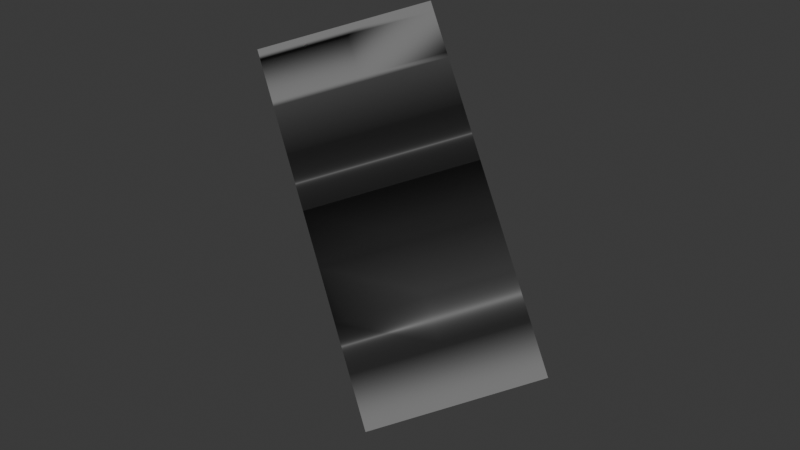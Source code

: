 # Source: 2.blend  (saved by Blender 4.0.36; exported with 4.5.12 LTS)
import bpy
from mathutils import Matrix  # noqa: F401  (used for matrix-valued properties, if any)

bpy.ops.wm.read_factory_settings(use_empty=True)
scene = bpy.context.scene
scene.name = 'Scene'

# ---- collections
col_collection = bpy.data.collections.new('Collection'); scene.collection.children.link(col_collection)

# ---- materials (node trees are filled in below, after node groups)
mat_029 = bpy.data.materials.new('매테리얼.029')
mat_029.use_transparent_shadow = False

# ---- node groups
ng_auto_smooth = bpy.data.node_groups.new('Auto Smooth', 'GeometryNodeTree')
_s = ng_auto_smooth.interface.new_socket(name='Geometry', in_out='OUTPUT', socket_type='NodeSocketGeometry')
_s = ng_auto_smooth.interface.new_socket(name='Geometry', in_out='INPUT', socket_type='NodeSocketGeometry')
_s = ng_auto_smooth.interface.new_socket(name='Angle', in_out='INPUT', socket_type='NodeSocketFloat')
_s.subtype = 'ANGLE'
_s.min_value = 0.0
_s.max_value = 3.142
ng_auto_smooth.is_modifier = True
_N = ng_auto_smooth.nodes; _L = ng_auto_smooth.links
n0 = _N.new('NodeGroupOutput'); n0.name = 'Group Output'; n0.location = (480, -100)
n1 = _N.new('NodeGroupInput'); n1.name = 'Group Input'; n1.location = (-420, -300)
n2 = _N.new('NodeGroupInput'); n2.name = 'Group Input.001'; n2.location = (-60, -100)
n3 = _N.new('GeometryNodeSetShadeSmooth'); n3.name = 'Set Shade Smooth'; n3.location = (120, -100)
n3.domain = 'EDGE'
n4 = _N.new('GeometryNodeSetShadeSmooth'); n4.name = 'Set Shade Smooth.001'; n4.location = (300, -100)
n5 = _N.new('GeometryNodeInputMeshEdgeAngle'); n5.name = 'Edge Angle'; n5.location = (-420, -220)
n6 = _N.new('GeometryNodeInputEdgeSmooth'); n6.name = 'Is Edge Smooth'; n6.location = (-60, -160)
n7 = _N.new('GeometryNodeInputShadeSmooth'); n7.name = 'Is Face Smooth'; n7.location = (-240, -340)
n8 = _N.new('FunctionNodeBooleanMath'); n8.name = 'Boolean Math'; n8.location = (-60, -220)
n9 = _N.new('FunctionNodeCompare'); n9.name = 'Compare'; n9.location = (-240, -180)
n9.operation = 'LESS_EQUAL'
_L.new(n5.outputs[0], n9.inputs[0])
_L.new(n4.outputs[0], n0.inputs[0])
_L.new(n1.outputs[1], n9.inputs[1])
_L.new(n9.outputs[0], n8.inputs[0])
_L.new(n7.outputs[0], n8.inputs[1])
_L.new(n2.outputs[0], n3.inputs[0])
_L.new(n6.outputs[0], n3.inputs[1])
_L.new(n3.outputs[0], n4.inputs[0])
_L.new(n8.outputs[0], n3.inputs[2])
n0.is_active_output = True

# ---- material node trees
mat_029.use_nodes = True; mat_029.node_tree.nodes.clear()
_N = mat_029.node_tree.nodes; _L = mat_029.node_tree.links
n0 = _N.new('ShaderNodeBsdfPrincipled'); n0.name = '프린시플드 BSDF'; n0.location = (10, 300)
n0.inputs[0].default_value = (0.1775, 0.1775, 0.1775, 1.0)
n0.inputs[2].default_value = 1.0
n0.inputs[3].default_value = 1.45
n1 = _N.new('ShaderNodeOutputMaterial'); n1.name = '매테리얼 출력'; n1.location = (300, 300)
_L.new(n0.outputs[0], n1.inputs[0])
n1.is_active_output = True

# ---- world
world_world = bpy.data.worlds.new('World'); scene.world = world_world
world_world.use_nodes = True; world_world.node_tree.nodes.clear()
_N = world_world.node_tree.nodes; _L = world_world.node_tree.links
n0 = _N.new('ShaderNodeOutputWorld'); n0.name = 'World Output'; n0.location = (300, 300)
n1 = _N.new('ShaderNodeBackground'); n1.name = 'Background'; n1.location = (10, 300)
n1.inputs[0].default_value = (0.05088, 0.05088, 0.05088, 1.0)
_L.new(n1.outputs[0], n0.inputs[0])
n0.is_active_output = True
world_world.color = (0.05088, 0.05088, 0.05088)
world_world.use_sun_shadow = False
world_world.sun_shadow_jitter_overblur = 0.0

# ---- meshes
me_035 = bpy.data.meshes.new('큐브.035')
me_035.from_pydata([(-1.0, -1.0, -1.0), (-0.9394, -0.9394, 3.025), (-1.0, 1.0, -1.0), (1.0, -1.0, -1.0), (0.9394, -0.9394, 3.025), (1.0, 1.0, -1.0), (0.9394, 0.9394, 3.025), (-1.0, -1.0, -0.425), (-1.0, -1.0, 0.15), (-1.0, -1.0, 0.7249), (-1.0, -1.0, 1.3), (-1.0, -1.0, 1.875), (-1.0, -1.0, 2.45), (-0.4775, 0.6485, 1.3), (1.0, 1.0, 2.45), (1.0, 1.0, 1.875), (1.0, 1.0, 1.3), (1.0, 1.0, 0.7249), (1.0, 1.0, 0.15), (1.0, 1.0, -0.425), (1.0, -1.0, 2.45), (1.0, -1.0, 1.875), (1.0, -1.0, 1.3), (1.0, -1.0, 0.7249), (1.0, -1.0, 0.15), (1.0, -1.0, -0.425), (-1.0, -1.0, 2.967), (1.0, 1.0, 2.967), (1.0, -1.0, 2.967), (-1.0, -1.0, 2.392), (1.0, 1.0, 2.392), (1.0, -1.0, 2.392), (-1.0, -1.0, 1.817), (1.0, 1.0, 1.817), (1.0, -1.0, 1.817), (-1.0, -1.0, 1.242), (-0.4775, 0.6485, 1.242), (1.0, 1.0, 1.242), (1.0, -1.0, 1.242), (-1.0, -1.0, 0.6674), (1.0, 1.0, 0.6674), (1.0, -1.0, 0.6674), (-1.0, -1.0, 0.09245), (1.0, 1.0, 0.09245), (1.0, -1.0, 0.09245), (1.0, 1.0, -0.3733), (1.0, -1.0, -0.3733), (-1.0, -1.0, -0.3733), (-1.0, -1.0, 3.025), (1.0, 1.0, 3.025), (1.0, -1.0, 3.025), (-0.9394, -0.9394, 2.962), (0.9394, 0.9394, 2.962), (0.9394, -0.9394, 2.962), (0.0, 1.0, -1.0), (0.0, 1.0, 3.025), (0.0, -1.0, -1.0), (0.0, -1.0, 3.025), (0.0, -1.0, -0.425), (0.0, -1.0, 0.15), (0.0, -1.0, 0.7249), (0.0, -1.0, 1.3), (0.0, -1.0, 1.875), (0.0, -1.0, 2.45), (0.0, 1.0, -0.425), (0.0, 1.0, 0.15), (0.0, 1.0, 0.7249), (0.0, 1.0, 1.3), (0.0, 1.0, 1.875), (0.0, 1.0, 2.45), (0.0, -1.0, 2.967), (0.0, 1.0, 2.967), (0.0, 1.0, 2.392), (0.0, -1.0, 2.392), (0.0, 1.0, 1.817), (0.0, -1.0, 1.817), (0.0, 1.0, 1.242), (0.0, -1.0, 1.242), (0.0, 1.0, 0.6674), (0.0, -1.0, 0.6674), (0.0, 1.0, 0.09245), (0.0, -1.0, 0.09245), (0.0, -1.0, -0.3733), (0.0, 1.0, -0.3733), (0.0, 0.9394, 3.025), (0.0, -0.9394, 3.025), (0.0, 0.9394, 2.962), (0.0, -0.9394, 2.962), (-1.0, 0.0, -1.0), (-1.0, 0.0, 3.025), (1.0, 0.0, -1.0), (1.0, 0.0, 3.025), (1.0, 0.0, -0.425), (1.0, 0.0, 0.15), (1.0, 0.0, 0.7249), (1.0, 0.0, 1.3), (1.0, 0.0, 1.875), (1.0, 0.0, 2.45), (-1.0, 0.0, -0.425), (-1.0, 0.0, 0.15), (-1.0, 0.0, 0.7249), (-1.0, 0.0, 1.3), (-1.0, 0.0, 1.875), (-1.0, 0.0, 2.45), (1.0, 0.0, 2.967), (-1.0, 0.0, 2.967), (-1.0, 0.0, 2.392), (1.0, 0.0, 2.392), (-1.0, 0.0, 1.817), (1.0, 0.0, 1.817), (-1.0, 0.0, 1.242), (1.0, 0.0, 1.242), (-1.0, 0.0, 0.6674), (1.0, 0.0, 0.6674), (-1.0, 0.0, 0.09245), (1.0, 0.0, 0.09245), (1.0, 0.0, -0.3733), (-1.0, 0.0, -0.3733), (-0.9394, 0.0, 3.025), (0.9394, 0.0, 3.025), (-0.9394, 0.0, 2.962), (0.9394, 0.0, 2.962), (0.0, 0.0, 2.962), (0.0, 0.0, -1.0), (-0.6479, -0.2716, 0.892), (-0.6479, -0.2716, 0.8345), (0.1471, 0.5172, 1.439), (0.1471, 0.5172, 1.382), (-0.5, 0.6941, 1.932), (-0.5, 0.6941, 1.989), (-0.5, -1.0, 3.025), (-0.5, -1.0, 2.967), (-0.4697, -0.9394, 3.025), (-0.4697, -0.9394, 2.962), (-0.4697, -0.184, 2.962), (0.2678, 0.4697, 2.962), (1.0, 0.5, 3.025), (1.0, 0.5, 2.967), (0.9394, 0.4697, 3.025), (0.9394, 0.4697, 2.962), (-0.75, -1.0, 3.025), (-0.75, -1.0, 2.967), (-0.7045, -0.9394, 3.025), (-0.7045, -0.9394, 2.962), (-0.7045, -0.184, 2.962), (-0.25, -1.0, 3.025), (-0.25, -1.0, 2.967), (-0.2348, -0.9394, 3.025), (-0.2348, -0.9394, 2.962), (-0.2348, -0.184, 2.962), (1.0, 0.25, 3.025), (1.0, 0.25, 2.967), (0.9394, 0.2348, 3.025), (0.9394, 0.2348, 2.962), (0.1093, 0.2348, 2.962), (0.2678, 0.7045, 2.962), (1.0, 0.75, 3.025), (1.0, 0.75, 2.967), (0.9394, 0.7045, 3.025), (0.9394, 0.7045, 2.962), (-0.875, -1.0, 3.025), (-0.875, -1.0, 2.967), (-0.8219, -0.9394, 3.025), (-0.8219, -0.9394, 2.962), (-0.8219, 0.0, 2.962), (0.24, 0.2068, 0.5844), (0.24, 0.2068, 0.5269), (-0.4823, 0.4265, 0.7249), (-0.4823, 0.4265, 0.6674), (1.0, -1.0, 2.915), (0.0, -1.0, 2.915), (1.0, 0.0, 2.915), (-1.0, -1.0, 2.91), (-1.0, 0.0, 2.91), (1.0, 1.0, 2.906), (0.0, 1.0, 2.906), (-1.0, 0.9988, -0.425), (-0.9965, 0.9961, -0.3733), (-0.5437, 0.4563, -0.2445), (-0.5437, 0.4563, -0.302)], [], [(71, 55, 49, 27), (104, 91, 50, 28), (161, 160, 48, 26), (123, 90, 3, 56), (85, 4, 53, 87), (56, 58, 7, 0), (81, 59, 8, 42), (79, 60, 9, 39), (77, 61, 10, 35), (75, 62, 11, 32), (73, 63, 12, 29), (90, 92, 25, 3), (115, 93, 24, 44), (113, 94, 23, 41), (111, 95, 22, 38), (109, 96, 21, 34), (107, 97, 20, 31), (54, 64, 19, 5), (80, 65, 18, 43), (78, 66, 17, 40), (76, 67, 16, 37), (74, 68, 15, 33), (72, 69, 14, 30), (125, 124, 13, 36), (63, 170, 70, 146, 131, 141, 161, 26, 172, 12), (171, 104, 28, 169), (175, 71, 27, 174), (68, 72, 30, 15), (96, 107, 31, 21), (62, 73, 29, 11), (67, 74, 33, 16), (95, 109, 34, 22), (61, 75, 32, 10), (66, 76, 37, 17), (94, 111, 38, 23), (60, 77, 35, 9), (65, 78, 40, 18), (93, 113, 41, 24), (59, 79, 39, 8), (83, 80, 43, 45), (116, 115, 44, 46), (82, 81, 42, 47), (58, 82, 47, 7), (92, 116, 46, 25), (64, 83, 45, 19), (84, 6, 49, 55), (119, 4, 50, 91), (162, 1, 48, 160), (158, 6, 52, 159), (118, 1, 51, 120), (155, 159, 52, 86), (6, 84, 86, 52), (4, 85, 57, 50), (25, 46, 82, 58), (46, 44, 81, 82), (24, 41, 79, 59), (23, 38, 77, 60), (22, 34, 75, 61), (21, 31, 73, 62), (169, 28, 70, 170), (36, 13, 67, 76), (31, 20, 63, 73), (34, 21, 62, 75), (38, 22, 61, 77), (41, 23, 60, 79), (44, 24, 59, 81), (3, 25, 58, 56), (147, 85, 87, 148), (88, 123, 56, 0), (28, 50, 57, 70), (2, 54, 123, 88), (148, 87, 122, 149), (87, 53, 121, 122), (4, 119, 121, 53), (152, 119, 91, 150), (1, 118, 89, 48), (7, 47, 117, 98), (19, 45, 116, 92), (45, 43, 115, 116), (47, 42, 114, 117), (18, 40, 113, 93), (8, 39, 112, 99), (17, 37, 111, 94), (9, 35, 110, 100), (16, 33, 109, 95), (10, 32, 108, 101), (15, 30, 107, 96), (11, 29, 106, 102), (172, 26, 105, 173), (14, 174, 27, 157, 137, 151, 104, 171, 97), (29, 12, 103, 106), (32, 11, 102, 108), (35, 10, 101, 110), (39, 9, 100, 112), (42, 8, 99, 114), (0, 7, 98, 88), (30, 14, 97, 107), (33, 15, 96, 109), (37, 16, 95, 111), (40, 17, 94, 113), (43, 18, 93, 115), (5, 19, 92, 90), (54, 5, 90, 123), (151, 150, 91, 104), (26, 48, 89, 105), (128, 72, 30, 107, 31), (20, 63, 12, 103, 129), (128, 106, 103, 129), (105, 26, 51, 120), (120, 105, 89, 118), (86, 84, 55, 71), (71, 27, 52, 86), (21, 62, 11, 102, 126, 68, 15, 96), (108, 127, 74, 33, 109, 34, 75, 32), (127, 108, 102, 126), (61, 22, 95, 16, 67, 13, 124, 101, 10), (35, 110, 125, 36, 76, 37, 111, 38, 77), (110, 101, 124, 125), (74, 127, 126, 68), (72, 128, 129, 69), (97, 20, 129, 69, 14), (106, 128, 31, 73, 29), (143, 133, 134, 144), (142, 132, 133, 143), (147, 132, 130, 145), (146, 145, 130, 131), (157, 156, 136, 137), (158, 138, 136, 156), (154, 153, 139, 135), (152, 138, 139, 153), (162, 142, 143, 163), (163, 143, 144, 164), (132, 142, 140, 130), (131, 130, 140, 141), (70, 57, 145, 146), (85, 147, 145, 57), (133, 148, 149, 134), (132, 147, 148, 133), (119, 152, 153, 121), (122, 121, 153, 154), (137, 136, 150, 151), (138, 152, 150, 136), (6, 158, 156, 49), (27, 49, 156, 157), (135, 139, 159, 155), (138, 158, 159, 139), (51, 163, 164, 120), (1, 162, 163, 51), (142, 162, 160, 140), (141, 140, 160, 161), (165, 94, 113, 166), (167, 165, 166, 168), (166, 79, 60, 165), (165, 66, 78, 166), (166, 79, 39, 112, 168), (165, 60, 9, 100, 167), (165, 94, 23, 60), (166, 113, 41, 79), (165, 66, 17, 94), (166, 78, 40, 113), (100, 167, 168, 112), (20, 169, 170, 63), (97, 171, 169, 20), (12, 172, 173, 103), (69, 175, 174, 14), (174, 171, 169, 170, 172, 173, 175), (175, 86, 71), (173, 105, 120), (2, 88, 98, 176), (54, 2, 176, 64), (58, 25, 92, 19, 64, 176, 98, 7), (24, 59, 8, 99, 178), (179, 80, 43, 115, 44), (179, 114, 99, 178), (64, 176, 177, 83), (177, 176, 98, 117), (82, 46, 116, 45, 83, 177, 117, 47), (80, 179, 178, 65), (93, 24, 178, 65, 18), (114, 179, 44, 81, 42), (86, 175, 173, 120, 164, 144, 134, 149, 122, 154, 135, 155)])
me_035.polygons.foreach_set('use_smooth', [True] * 181)
_uv = me_035.uv_layers.new(name='UV 맵')
_uv.uv.foreach_set('vector', [0.6214, 0.375, 0.625, 0.375, 0.625, 0.5, 0.6214, 0.5, 0.6214, 0.625, 0.625, 0.625, 0.625, 0.75, 0.6214, 0.75, 0.6214, 0.9844, 0.625, 0.9844, 0.625, 1.0, 0.6214, 1.0, 0.25, 0.625, 0.375, 0.625, 0.375, 0.75, 0.25, 0.75, 0.75, 0.7424, 0.6326, 0.7424, 0.6326, 0.7424, 0.75, 0.7424, 0.375, 0.875, 0.4107, 0.875, 0.4107, 1.0, 0.375, 1.0, 0.4429, 0.875, 0.4464, 0.875, 0.4464, 1.0, 0.4429, 1.0, 0.4786, 0.875, 0.4821, 0.875, 0.4821, 1.0, 0.4786, 1.0, 0.5143, 0.875, 0.5179, 0.875, 0.5179, 1.0, 0.5143, 1.0, 0.55, 0.875, 0.5536, 0.875, 0.5536, 1.0, 0.55, 1.0, 0.5857, 0.875, 0.5893, 0.875, 0.5893, 1.0, 0.5857, 1.0, 0.375, 0.625, 0.4107, 0.625, 0.4107, 0.75, 0.375, 0.75, 0.4429, 0.625, 0.4464, 0.625, 0.4464, 0.75, 0.4429, 0.75, 0.4786, 0.625, 0.4821, 0.625, 0.4821, 0.75, 0.4786, 0.75, 0.5143, 0.625, 0.5179, 0.625, 0.5179, 0.75, 0.5143, 0.75, 0.55, 0.625, 0.5536, 0.625, 0.5536, 0.75, 0.55, 0.75, 0.5857, 0.625, 0.5893, 0.625, 0.5893, 0.75, 0.5857, 0.75, 0.375, 0.375, 0.4107, 0.375, 0.4107, 0.5, 0.375, 0.5, 0.4429, 0.375, 0.4464, 0.375, 0.4464, 0.5, 0.4429, 0.5, 0.4786, 0.375, 0.4821, 0.375, 0.4821, 0.5, 0.4786, 0.5, 0.5143, 0.375, 0.5179, 0.375, 0.5179, 0.5, 0.5143, 0.5, 0.55, 0.375, 0.5536, 0.375, 0.5536, 0.5, 0.55, 0.5, 0.5857, 0.375, 0.5893, 0.375, 0.5893, 0.5, 0.5857, 0.5, 0.5143, 0.1897, 0.5179, 0.1897, 0.5179, 0.25, 0.5143, 0.25, 0.5893, 0.875, 0.6182, 0.875, 0.6214, 0.875, 0.6214, 0.9063, 0.6214, 0.9375, 0.6214, 0.9688, 0.6214, 0.9844, 0.6214, 1.0, 0.6179, 1.0, 0.5893, 1.0, 0.6182, 0.625, 0.6214, 0.625, 0.6214, 0.75, 0.6182, 0.75, 0.6176, 0.375, 0.6214, 0.375, 0.6214, 0.5, 0.6176, 0.5, 0.5536, 0.375, 0.5857, 0.375, 0.5857, 0.5, 0.5536, 0.5, 0.5536, 0.625, 0.5857, 0.625, 0.5857, 0.75, 0.5536, 0.75, 0.5536, 0.875, 0.5857, 0.875, 0.5857, 1.0, 0.5536, 1.0, 0.5179, 0.375, 0.55, 0.375, 0.55, 0.5, 0.5179, 0.5, 0.5179, 0.625, 0.55, 0.625, 0.55, 0.75, 0.5179, 0.75, 0.5179, 0.875, 0.55, 0.875, 0.55, 1.0, 0.5179, 1.0, 0.4821, 0.375, 0.5143, 0.375, 0.5143, 0.5, 0.4821, 0.5, 0.4821, 0.625, 0.5143, 0.625, 0.5143, 0.75, 0.4821, 0.75, 0.4821, 0.875, 0.5143, 0.875, 0.5143, 1.0, 0.4821, 1.0, 0.4464, 0.375, 0.4786, 0.375, 0.4786, 0.5, 0.4464, 0.5, 0.4464, 0.625, 0.4786, 0.625, 0.4786, 0.75, 0.4464, 0.75, 0.4464, 0.875, 0.4786, 0.875, 0.4786, 1.0, 0.4464, 1.0, 0.4139, 0.375, 0.4429, 0.375, 0.4429, 0.5, 0.4139, 0.5, 0.4139, 0.625, 0.4429, 0.625, 0.4429, 0.75, 0.4139, 0.75, 0.4139, 0.875, 0.4429, 0.875, 0.4429, 1.0, 0.4139, 1.0, 0.4107, 0.875, 0.4139, 0.875, 0.4139, 1.0, 0.4107, 1.0, 0.4107, 0.625, 0.4139, 0.625, 0.4139, 0.75, 0.4107, 0.75, 0.4107, 0.375, 0.4139, 0.375, 0.4139, 0.5, 0.4107, 0.5, 0.75, 0.5076, 0.6326, 0.5076, 0.625, 0.5, 0.75, 0.5, 0.6326, 0.625, 0.6326, 0.7424, 0.625, 0.75, 0.625, 0.625, 0.8527, 0.7424, 0.8674, 0.7424, 0.875, 0.75, 0.8594, 0.75, 0.6326, 0.5369, 0.6326, 0.5076, 0.6326, 0.5076, 0.6326, 0.5369, 0.8674, 0.625, 0.8674, 0.7424, 0.8674, 0.7424, 0.8674, 0.625, 0.75, 0.5369, 0.6326, 0.5369, 0.6326, 0.5076, 0.75, 0.5076, 0.6326, 0.5076, 0.75, 0.5076, 0.75, 0.5076, 0.6326, 0.5076, 0.6326, 0.7424, 0.75, 0.7424, 0.75, 0.75, 0.625, 0.75, 0.4107, 0.75, 0.4139, 0.75, 0.4139, 0.875, 0.4107, 0.875, 0.4139, 0.75, 0.4429, 0.75, 0.4429, 0.875, 0.4139, 0.875, 0.4464, 0.75, 0.4786, 0.75, 0.4786, 0.875, 0.4464, 0.875, 0.4821, 0.75, 0.5143, 0.75, 0.5143, 0.875, 0.4821, 0.875, 0.5179, 0.75, 0.55, 0.75, 0.55, 0.875, 0.5179, 0.875, 0.5536, 0.75, 0.5857, 0.75, 0.5857, 0.875, 0.5536, 0.875, 0.6182, 0.75, 0.6214, 0.75, 0.6214, 0.875, 0.6182, 0.875, 0.5143, 0.25, 0.5179, 0.25, 0.5179, 0.375, 0.5143, 0.375, 0.5857, 0.75, 0.5893, 0.75, 0.5893, 0.875, 0.5857, 0.875, 0.55, 0.75, 0.5536, 0.75, 0.5536, 0.875, 0.55, 0.875, 0.5143, 0.75, 0.5179, 0.75, 0.5179, 0.875, 0.5143, 0.875, 0.4786, 0.75, 0.4821, 0.75, 0.4821, 0.875, 0.4786, 0.875, 0.4429, 0.75, 0.4464, 0.75, 0.4464, 0.875, 0.4429, 0.875, 0.375, 0.75, 0.4107, 0.75, 0.4107, 0.875, 0.375, 0.875, 0.7794, 0.7424, 0.75, 0.7424, 0.75, 0.7424, 0.7794, 0.7424, 0.125, 0.625, 0.25, 0.625, 0.25, 0.75, 0.125, 0.75, 0.6214, 0.75, 0.625, 0.75, 0.625, 0.875, 0.6214, 0.875, 0.125, 0.5, 0.25, 0.5, 0.25, 0.625, 0.125, 0.625, 0.7794, 0.7424, 0.75, 0.7424, 0.75, 0.625, 0.7794, 0.625, 0.75, 0.7424, 0.6326, 0.7424, 0.6326, 0.625, 0.75, 0.625, 0.6326, 0.7424, 0.6326, 0.625, 0.6326, 0.625, 0.6326, 0.7424, 0.6326, 0.5956, 0.6326, 0.625, 0.625, 0.625, 0.625, 0.5938, 0.8674, 0.7424, 0.8674, 0.625, 0.875, 0.625, 0.875, 0.75, 0.4107, 0.0, 0.4139, 0.0, 0.4139, 0.125, 0.4107, 0.125, 0.4107, 0.5, 0.4139, 0.5, 0.4139, 0.625, 0.4107, 0.625, 0.4139, 0.5, 0.4429, 0.5, 0.4429, 0.625, 0.4139, 0.625, 0.4139, 0.0, 0.4429, 0.0, 0.4429, 0.125, 0.4139, 0.125, 0.4464, 0.5, 0.4786, 0.5, 0.4786, 0.625, 0.4464, 0.625, 0.4464, 0.0, 0.4786, 0.0, 0.4786, 0.125, 0.4464, 0.125, 0.4821, 0.5, 0.5143, 0.5, 0.5143, 0.625, 0.4821, 0.625, 0.4821, 0.0, 0.5143, 0.0, 0.5143, 0.125, 0.4821, 0.125, 0.5179, 0.5, 0.55, 0.5, 0.55, 0.625, 0.5179, 0.625, 0.5179, 0.0, 0.55, 0.0, 0.55, 0.125, 0.5179, 0.125, 0.5536, 0.5, 0.5857, 0.5, 0.5857, 0.625, 0.5536, 0.625, 0.5536, 0.0, 0.5857, 0.0, 0.5857, 0.125, 0.5536, 0.125, 0.6179, 0.0, 0.6214, 0.0, 0.6214, 0.125, 0.6179, 0.125, 0.5893, 0.5, 0.6176, 0.5, 0.6214, 0.5, 0.6214, 0.5312, 0.6214, 0.5625, 0.6214, 0.5938, 0.6214, 0.625, 0.6182, 0.625, 0.5893, 0.625, 0.5857, 0.0, 0.5893, 0.0, 0.5893, 0.125, 0.5857, 0.125, 0.55, 0.0, 0.5536, 0.0, 0.5536, 0.125, 0.55, 0.125, 0.5143, 0.0, 0.5179, 0.0, 0.5179, 0.125, 0.5143, 0.125, 0.4786, 0.0, 0.4821, 0.0, 0.4821, 0.125, 0.4786, 0.125, 0.4429, 0.0, 0.4464, 0.0, 0.4464, 0.125, 0.4429, 0.125, 0.375, 0.0, 0.4107, 0.0, 0.4107, 0.125, 0.375, 0.125, 0.5857, 0.5, 0.5893, 0.5, 0.5893, 0.625, 0.5857, 0.625, 0.55, 0.5, 0.5536, 0.5, 0.5536, 0.625, 0.55, 0.625, 0.5143, 0.5, 0.5179, 0.5, 0.5179, 0.625, 0.5143, 0.625, 0.4786, 0.5, 0.4821, 0.5, 0.4821, 0.625, 0.4786, 0.625, 0.4429, 0.5, 0.4464, 0.5, 0.4464, 0.625, 0.4429, 0.625, 0.375, 0.5, 0.4107, 0.5, 0.4107, 0.625, 0.375, 0.625, 0.25, 0.5, 0.375, 0.5, 0.375, 0.625, 0.25, 0.625, 0.6214, 0.5938, 0.625, 0.5938, 0.625, 0.625, 0.6214, 0.625, 0.6214, 0.0, 0.625, 0.0, 0.625, 0.125, 0.6214, 0.125, 0.0, 0.0, 0.0, 0.0, 0.0, 0.0, 0.0, 0.0, 0.0, 0.0, 0.0, 0.0, 0.0, 0.0, 0.0, 0.0, 0.0, 0.0, 0.0, 0.0, 0.0, 0.0, 0.0, 0.0, 0.5893, 0.125, 0.2946, 0.0625, 0.6214, 0.125, 0.6214, 0.0, 0.8674, 0.7424, 0.8674, 0.625, 0.8674, 0.625, 0.6214, 0.125, 0.625, 0.125, 0.8674, 0.625, 0.75, 0.5076, 0.75, 0.5076, 0.625, 0.375, 0.6214, 0.375, 0.6214, 0.375, 0.6214, 0.5, 0.6326, 0.5076, 0.75, 0.5076, 0.0, 0.0, 0.0, 0.0, 0.0, 0.0, 0.0, 0.0, 0.0, 0.0, 0.0, 0.0, 0.0, 0.0, 0.0, 0.0, 0.0, 0.0, 0.0, 0.0, 0.0, 0.0, 0.0, 0.0, 0.0, 0.0, 0.0, 0.0, 0.0, 0.0, 0.0, 0.0, 0.0, 0.0, 0.0, 0.0, 0.5536, 0.125, 0.2673, 0.06035, 0.0, 0.0, 0.0, 0.0, 0.0, 0.0, 0.0, 0.0, 0.0, 0.0, 0.0, 0.0, 0.0, 0.0, 0.0, 0.0, 0.0, 0.0, 0.0, 0.0, 0.0, 0.0, 0.0, 0.0, 0.0, 0.0, 0.0, 0.0, 0.0, 0.0, 0.0, 0.0, 0.0, 0.0, 0.0, 0.0, 0.5143, 0.125, 0.5179, 0.125, 0.5179, 0.1897, 0.5143, 0.1897, 0.0, 0.0, 0.0, 0.0, 0.2673, 0.06035, 0.0, 0.0, 0.0, 0.0, 0.0, 0.0, 0.2946, 0.0625, 0.0, 0.0, 0.0, 0.0, 0.0, 0.0, 0.0, 0.0, 0.0, 0.0, 0.0, 0.0, 0.0, 0.0, 0.0, 0.0, 0.0, 0.0, 0.0, 0.0, 0.0, 0.0, 0.8381, 0.7424, 0.8087, 0.7424, 0.8087, 0.625, 0.8381, 0.625, 0.8381, 0.7424, 0.8087, 0.7424, 0.8087, 0.7424, 0.8381, 0.7424, 0.7794, 0.7424, 0.8087, 0.7424, 0.8125, 0.75, 0.7812, 0.75, 0.6214, 0.9063, 0.625, 0.9062, 0.625, 0.9375, 0.6214, 0.9375, 0.6214, 0.5312, 0.625, 0.5312, 0.625, 0.5625, 0.6214, 0.5625, 0.6326, 0.5369, 0.6326, 0.5663, 0.625, 0.5625, 0.625, 0.5312, 0.75, 0.5956, 0.6326, 0.5956, 0.6326, 0.5663, 0.75, 0.5663, 0.6326, 0.5956, 0.6326, 0.5663, 0.6326, 0.5663, 0.6326, 0.5956, 0.8527, 0.7424, 0.8381, 0.7424, 0.8381, 0.7424, 0.8527, 0.7424, 0.8527, 0.7424, 0.8381, 0.7424, 0.8381, 0.625, 0.8527, 0.625, 0.8087, 0.7424, 0.8381, 0.7424, 0.8438, 0.75, 0.8125, 0.75, 0.6214, 0.9375, 0.625, 0.9375, 0.625, 0.9688, 0.6214, 0.9688, 0.6214, 0.875, 0.625, 0.875, 0.625, 0.9062, 0.6214, 0.9063, 0.75, 0.7424, 0.7794, 0.7424, 0.7812, 0.75, 0.75, 0.75, 0.8087, 0.7424, 0.7794, 0.7424, 0.7794, 0.625, 0.8087, 0.625, 0.8087, 0.7424, 0.7794, 0.7424, 0.7794, 0.7424, 0.8087, 0.7424, 0.6326, 0.625, 0.6326, 0.5956, 0.6326, 0.5956, 0.6326, 0.625, 0.75, 0.625, 0.6326, 0.625, 0.6326, 0.5956, 0.75, 0.5956, 0.6214, 0.5625, 0.625, 0.5625, 0.625, 0.5938, 0.6214, 0.5938, 0.6326, 0.5663, 0.6326, 0.5956, 0.625, 0.5938, 0.625, 0.5625, 0.6326, 0.5076, 0.6326, 0.5369, 0.625, 0.5312, 0.625, 0.5, 0.6214, 0.5, 0.625, 0.5, 0.625, 0.5312, 0.6214, 0.5312, 0.75, 0.5663, 0.6326, 0.5663, 0.6326, 0.5369, 0.75, 0.5369, 0.6326, 0.5663, 0.6326, 0.5369, 0.6326, 0.5369, 0.6326, 0.5663, 0.8674, 0.7424, 0.8527, 0.7424, 0.8527, 0.625, 0.8674, 0.625, 0.8674, 0.7424, 0.8527, 0.7424, 0.8527, 0.7424, 0.8674, 0.7424, 0.8381, 0.7424, 0.8527, 0.7424, 0.8594, 0.75, 0.8438, 0.75, 0.6214, 0.9688, 0.625, 0.9688, 0.625, 0.9844, 0.6214, 0.9844, 0.4821, 0.375, 0.4821, 0.625, 0.4786, 0.625, 0.4786, 0.375, 0.4821, 0.2544, 0.4821, 0.375, 0.4786, 0.375, 0.4786, 0.2544, 0.4786, 0.375, 0.4786, 0.875, 0.4821, 0.875, 0.4821, 0.375, 0.4821, 0.375, 0.4821, 0.375, 0.4786, 0.375, 0.4786, 0.375, 0.0, 0.0, 0.0, 0.0, 0.0, 0.0, 0.0, 0.0, 0.0, 0.0, 0.0, 0.0, 0.0, 0.0, 0.0, 0.0, 0.0, 0.0, 0.0, 0.0, 0.0, 0.0, 0.0, 0.0, 0.0, 0.0, 0.0, 0.0, 0.0, 0.0, 0.0, 0.0, 0.0, 0.0, 0.0, 0.0, 0.0, 0.0, 0.0, 0.0, 0.0, 0.0, 0.0, 0.0, 0.0, 0.0, 0.0, 0.0, 0.0, 0.0, 0.0, 0.0, 0.4821, 0.125, 0.4821, 0.2544, 0.4786, 0.2544, 0.4786, 0.125, 0.5893, 0.75, 0.6182, 0.75, 0.6182, 0.875, 0.5893, 0.875, 0.5893, 0.625, 0.6182, 0.625, 0.6182, 0.75, 0.5893, 0.75, 0.5893, 0.0, 0.6179, 0.0, 0.6179, 0.125, 0.5893, 0.125, 0.5893, 0.375, 0.6176, 0.375, 0.6176, 0.5, 0.5893, 0.5, 0.0, 0.0, 0.0, 0.0, 0.6182, 0.75, 0.6182, 0.875, 0.6179, 0.0, 0.6179, 0.125, 0.6176, 0.375, 0.6176, 0.375, 0.75, 0.5076, 0.6214, 0.375, 0.0, 0.0, 0.0, 0.0, 0.0, 0.0, 0.375, 0.25, 0.375, 0.125, 0.4107, 0.125, 0.4107, 0.25, 0.375, 0.375, 0.375, 0.25, 0.4107, 0.25, 0.4107, 0.375, 0.0, 0.0, 0.0, 0.0, 0.0, 0.0, 0.0, 0.0, 0.0, 0.0, 0.0, 0.0, 0.0, 0.0, 0.0, 0.0, 0.0, 0.0, 0.0, 0.0, 0.0, 0.0, 0.0, 0.0, 0.0, 0.0, 0.0, 0.0, 0.0, 0.0, 0.0, 0.0, 0.0, 0.0, 0.0, 0.0, 0.0, 0.0, 0.0, 0.0, 0.4464, 0.125, 0.2427, 0.06796, 0.4107, 0.375, 0.4107, 0.25, 0.0, 0.0, 0.4139, 0.375, 0.0, 0.0, 0.4107, 0.25, 0.4107, 0.125, 0.4139, 0.125, 0.0, 0.0, 0.0, 0.0, 0.0, 0.0, 0.0, 0.0, 0.0, 0.0, 0.0, 0.0, 0.0, 0.0, 0.0, 0.0, 0.0, 0.0, 0.0, 0.0, 0.2427, 0.06796, 0.0, 0.0, 0.0, 0.0, 0.0, 0.0, 0.0, 0.0, 0.0, 0.0, 0.0, 0.0, 0.0, 0.0, 0.0, 0.0, 0.0, 0.0, 0.0, 0.0, 0.0, 0.0, 0.75, 0.5076, 0.6176, 0.375, 0.6179, 0.125, 0.0, 0.0, 0.8527, 0.625, 0.8381, 0.625, 0.8087, 0.625, 0.7794, 0.625, 0.75, 0.625, 0.75, 0.5956, 0.75, 0.5663, 0.75, 0.5369])
me_035.materials.append(mat_029)
me_035.update()

# ---- objects
ob_3_001 = bpy.data.objects.new('무너진 건물 3.001', me_035)

# ---- transforms, parenting, visibility, modifiers, constraints
ob_3_001.location = (0.0, 0.0, 0.0)
ob_3_001.rotation_euler = (0.2891, -0.633, -13.45)
ob_3_001.scale = (7.244, 6.9, 7.43)
_m = ob_3_001.modifiers.new('Auto Smooth', 'NODES')
_m.node_group = ng_auto_smooth
_gi = [s.identifier for s in ng_auto_smooth.interface.items_tree if s.item_type == 'SOCKET' and s.in_out == 'INPUT']
_m[_gi[1]] = 0.5236  # Angle

# ---- collection membership
col_collection.objects.link(ob_3_001)

# ---- scene / render settings (as saved in the file)
scene.frame_start = 1; scene.frame_end = 250; scene.frame_set(1)
scene.render.engine = 'BLENDER_EEVEE_NEXT'
scene.cycles.sampling_pattern = 'TABULATED_SOBOL'
bpy.context.view_layer.update()

# ---- added for rendering (the .blend has no active camera and no usable light): camera, sun
cam_auto = bpy.data.cameras.new('AutoCamera')
cam_auto.lens = 50.0
cam_auto.sensor_width = 36.0
cam_auto.clip_end = 1000.0
ob_auto_camera = bpy.data.objects.new('AutoCamera', cam_auto)
scene.collection.objects.link(ob_auto_camera)
ob_auto_camera.location = (46.8596, -59.5014, 46.785)
ob_auto_camera.rotation_euler = (1.09748, -7.21219e-08, 0.694738)
scene.camera = ob_auto_camera
light_auto_sun = bpy.data.lights.new('AutoSun', 'SUN')
light_auto_sun.energy = 3.0
light_auto_sun.angle = 0.0523599
ob_auto_sun = bpy.data.objects.new('AutoSun', light_auto_sun)
scene.collection.objects.link(ob_auto_sun)
ob_auto_sun.rotation_euler = (0.872665, 0.174533, 0.523599)
bpy.context.view_layer.update()
